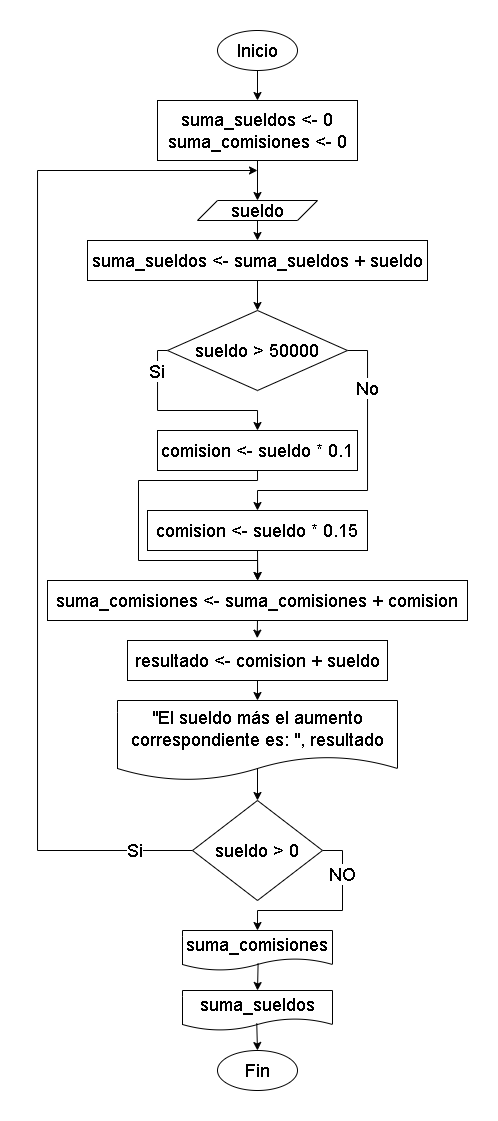

The diagram above was exported from draw.io. Its source (the exported page's mxGraphModel, read from the mxfile embedded in the PNG):
<mxGraphModel dx="909" dy="348" grid="1" gridSize="10" guides="1" tooltips="1" connect="1" arrows="1" fold="1" page="1" pageScale="1" pageWidth="827" pageHeight="1169" math="0" shadow="0">
  <root>
    <mxCell id="0" />
    <mxCell id="1" parent="0" />
    <mxCell id="m--0hx-jO-W72p0Twp2N-6" style="edgeStyle=orthogonalEdgeStyle;rounded=0;orthogonalLoop=1;jettySize=auto;html=1;exitX=0.5;exitY=1;exitDx=0;exitDy=0;entryX=0.5;entryY=0;entryDx=0;entryDy=0;" edge="1" parent="1" source="m--0hx-jO-W72p0Twp2N-1" target="m--0hx-jO-W72p0Twp2N-5">
      <mxGeometry relative="1" as="geometry" />
    </mxCell>
    <mxCell id="m--0hx-jO-W72p0Twp2N-1" value="&lt;div style=&quot;font-size: 18px;&quot;&gt;&lt;font style=&quot;font-size: 18px;&quot;&gt;suma_sueldos &amp;lt;- 0&lt;/font&gt;&lt;/div&gt;&lt;div style=&quot;font-size: 18px;&quot;&gt;&lt;font style=&quot;font-size: 18px;&quot;&gt;suma_comisiones &amp;lt;- 0&lt;/font&gt;&lt;/div&gt;" style="rounded=0;whiteSpace=wrap;html=1;" vertex="1" parent="1">
      <mxGeometry x="170" y="70" width="200" height="60" as="geometry" />
    </mxCell>
    <mxCell id="m--0hx-jO-W72p0Twp2N-4" style="edgeStyle=orthogonalEdgeStyle;rounded=0;orthogonalLoop=1;jettySize=auto;html=1;exitX=0.5;exitY=1;exitDx=0;exitDy=0;entryX=0.5;entryY=0;entryDx=0;entryDy=0;" edge="1" parent="1" source="m--0hx-jO-W72p0Twp2N-2" target="m--0hx-jO-W72p0Twp2N-1">
      <mxGeometry relative="1" as="geometry" />
    </mxCell>
    <mxCell id="m--0hx-jO-W72p0Twp2N-2" value="&lt;font style=&quot;font-size: 18px;&quot;&gt;Inicio&lt;/font&gt;" style="ellipse;whiteSpace=wrap;html=1;" vertex="1" parent="1">
      <mxGeometry x="230" width="80" height="40" as="geometry" />
    </mxCell>
    <mxCell id="m--0hx-jO-W72p0Twp2N-3" value="&lt;font style=&quot;font-size: 18px;&quot;&gt;Fin&lt;/font&gt;" style="ellipse;whiteSpace=wrap;html=1;" vertex="1" parent="1">
      <mxGeometry x="230" y="1020" width="80" height="40" as="geometry" />
    </mxCell>
    <mxCell id="m--0hx-jO-W72p0Twp2N-8" style="edgeStyle=orthogonalEdgeStyle;rounded=0;orthogonalLoop=1;jettySize=auto;html=1;exitX=0.5;exitY=1;exitDx=0;exitDy=0;entryX=0.5;entryY=0;entryDx=0;entryDy=0;" edge="1" parent="1" source="m--0hx-jO-W72p0Twp2N-5" target="m--0hx-jO-W72p0Twp2N-7">
      <mxGeometry relative="1" as="geometry" />
    </mxCell>
    <mxCell id="m--0hx-jO-W72p0Twp2N-5" value="&lt;font style=&quot;font-size: 18px;&quot;&gt;sueldo&lt;/font&gt;" style="shape=parallelogram;perimeter=parallelogramPerimeter;whiteSpace=wrap;html=1;fixedSize=1;" vertex="1" parent="1">
      <mxGeometry x="210" y="170" width="120" height="20" as="geometry" />
    </mxCell>
    <mxCell id="m--0hx-jO-W72p0Twp2N-10" style="edgeStyle=orthogonalEdgeStyle;rounded=0;orthogonalLoop=1;jettySize=auto;html=1;exitX=0.5;exitY=1;exitDx=0;exitDy=0;entryX=0.5;entryY=0;entryDx=0;entryDy=0;" edge="1" parent="1" source="m--0hx-jO-W72p0Twp2N-7" target="m--0hx-jO-W72p0Twp2N-9">
      <mxGeometry relative="1" as="geometry" />
    </mxCell>
    <mxCell id="m--0hx-jO-W72p0Twp2N-7" value="&lt;font style=&quot;font-size: 18px;&quot;&gt;suma_sueldos &amp;lt;- suma_sueldos + sueldo&lt;/font&gt;" style="rounded=0;whiteSpace=wrap;html=1;" vertex="1" parent="1">
      <mxGeometry x="100" y="210" width="340" height="40" as="geometry" />
    </mxCell>
    <mxCell id="m--0hx-jO-W72p0Twp2N-11" style="edgeStyle=orthogonalEdgeStyle;rounded=0;orthogonalLoop=1;jettySize=auto;html=1;exitX=0;exitY=0.5;exitDx=0;exitDy=0;entryX=0.5;entryY=0;entryDx=0;entryDy=0;" edge="1" parent="1" source="m--0hx-jO-W72p0Twp2N-9" target="m--0hx-jO-W72p0Twp2N-12">
      <mxGeometry relative="1" as="geometry">
        <mxPoint x="270" y="400" as="targetPoint" />
        <Array as="points">
          <mxPoint x="170" y="320" />
          <mxPoint x="170" y="380" />
          <mxPoint x="270" y="380" />
        </Array>
      </mxGeometry>
    </mxCell>
    <mxCell id="m--0hx-jO-W72p0Twp2N-30" value="&lt;font style=&quot;font-size: 18px;&quot;&gt;Si&lt;/font&gt;" style="edgeLabel;html=1;align=center;verticalAlign=middle;resizable=0;points=[];" vertex="1" connectable="0" parent="m--0hx-jO-W72p0Twp2N-11">
      <mxGeometry x="-0.6792" y="-1" relative="1" as="geometry">
        <mxPoint as="offset" />
      </mxGeometry>
    </mxCell>
    <mxCell id="m--0hx-jO-W72p0Twp2N-13" style="edgeStyle=orthogonalEdgeStyle;rounded=0;orthogonalLoop=1;jettySize=auto;html=1;exitX=1;exitY=0.5;exitDx=0;exitDy=0;entryX=0.5;entryY=0;entryDx=0;entryDy=0;" edge="1" parent="1" source="m--0hx-jO-W72p0Twp2N-9" target="m--0hx-jO-W72p0Twp2N-14">
      <mxGeometry relative="1" as="geometry">
        <mxPoint x="260" y="490" as="targetPoint" />
        <Array as="points">
          <mxPoint x="380" y="320" />
          <mxPoint x="380" y="460" />
          <mxPoint x="270" y="460" />
        </Array>
      </mxGeometry>
    </mxCell>
    <mxCell id="m--0hx-jO-W72p0Twp2N-31" value="&lt;font style=&quot;font-size: 18px;&quot;&gt;No&lt;/font&gt;" style="edgeLabel;html=1;align=center;verticalAlign=middle;resizable=0;points=[];" vertex="1" connectable="0" parent="m--0hx-jO-W72p0Twp2N-13">
      <mxGeometry x="-0.5993" relative="1" as="geometry">
        <mxPoint as="offset" />
      </mxGeometry>
    </mxCell>
    <mxCell id="m--0hx-jO-W72p0Twp2N-9" value="&lt;font style=&quot;font-size: 18px;&quot;&gt;sueldo &amp;gt; 50000&lt;/font&gt;" style="rhombus;whiteSpace=wrap;html=1;" vertex="1" parent="1">
      <mxGeometry x="180" y="280" width="180" height="80" as="geometry" />
    </mxCell>
    <mxCell id="m--0hx-jO-W72p0Twp2N-15" style="edgeStyle=orthogonalEdgeStyle;rounded=0;orthogonalLoop=1;jettySize=auto;html=1;exitX=0.5;exitY=1;exitDx=0;exitDy=0;" edge="1" parent="1" source="m--0hx-jO-W72p0Twp2N-12">
      <mxGeometry relative="1" as="geometry">
        <mxPoint x="270" y="550" as="targetPoint" />
        <Array as="points">
          <mxPoint x="270" y="450" />
          <mxPoint x="151" y="450" />
          <mxPoint x="151" y="530" />
          <mxPoint x="270" y="530" />
        </Array>
      </mxGeometry>
    </mxCell>
    <mxCell id="m--0hx-jO-W72p0Twp2N-12" value="&lt;font style=&quot;font-size: 18px;&quot;&gt;comision &amp;lt;- sueldo * 0.1&lt;/font&gt;" style="rounded=0;whiteSpace=wrap;html=1;" vertex="1" parent="1">
      <mxGeometry x="170" y="400" width="200" height="40" as="geometry" />
    </mxCell>
    <mxCell id="m--0hx-jO-W72p0Twp2N-18" style="edgeStyle=orthogonalEdgeStyle;rounded=0;orthogonalLoop=1;jettySize=auto;html=1;exitX=0.5;exitY=1;exitDx=0;exitDy=0;" edge="1" parent="1" source="m--0hx-jO-W72p0Twp2N-14">
      <mxGeometry relative="1" as="geometry">
        <mxPoint x="270.20000000000005" y="550" as="targetPoint" />
      </mxGeometry>
    </mxCell>
    <mxCell id="m--0hx-jO-W72p0Twp2N-14" value="&lt;font style=&quot;font-size: 18px;&quot;&gt;comision &amp;lt;- sueldo * 0.15&lt;/font&gt;" style="rounded=0;whiteSpace=wrap;html=1;" vertex="1" parent="1">
      <mxGeometry x="160" y="480" width="220" height="40" as="geometry" />
    </mxCell>
    <mxCell id="m--0hx-jO-W72p0Twp2N-20" style="edgeStyle=orthogonalEdgeStyle;rounded=0;orthogonalLoop=1;jettySize=auto;html=1;exitX=0.5;exitY=1;exitDx=0;exitDy=0;entryX=0.499;entryY=-0.058;entryDx=0;entryDy=0;entryPerimeter=0;" edge="1" parent="1" source="m--0hx-jO-W72p0Twp2N-17" target="m--0hx-jO-W72p0Twp2N-19">
      <mxGeometry relative="1" as="geometry" />
    </mxCell>
    <mxCell id="m--0hx-jO-W72p0Twp2N-17" value="&lt;font style=&quot;font-size: 18px;&quot;&gt;suma_comisiones &amp;lt;- suma_comisiones + comision&lt;/font&gt;" style="rounded=0;whiteSpace=wrap;html=1;" vertex="1" parent="1">
      <mxGeometry x="60" y="550" width="420" height="40" as="geometry" />
    </mxCell>
    <mxCell id="m--0hx-jO-W72p0Twp2N-22" style="edgeStyle=orthogonalEdgeStyle;rounded=0;orthogonalLoop=1;jettySize=auto;html=1;exitX=0.5;exitY=1;exitDx=0;exitDy=0;entryX=0.5;entryY=0;entryDx=0;entryDy=0;" edge="1" parent="1" source="m--0hx-jO-W72p0Twp2N-19" target="m--0hx-jO-W72p0Twp2N-21">
      <mxGeometry relative="1" as="geometry" />
    </mxCell>
    <mxCell id="m--0hx-jO-W72p0Twp2N-19" value="&lt;font style=&quot;font-size: 18px;&quot;&gt;resultado &amp;lt;- comision + sueldo&lt;/font&gt;" style="rounded=0;whiteSpace=wrap;html=1;" vertex="1" parent="1">
      <mxGeometry x="140" y="610" width="260" height="40" as="geometry" />
    </mxCell>
    <mxCell id="m--0hx-jO-W72p0Twp2N-24" style="edgeStyle=orthogonalEdgeStyle;rounded=0;orthogonalLoop=1;jettySize=auto;html=1;exitX=0.5;exitY=0.82;exitDx=0;exitDy=0;exitPerimeter=0;entryX=0.5;entryY=0;entryDx=0;entryDy=0;" edge="1" parent="1" source="m--0hx-jO-W72p0Twp2N-21" target="m--0hx-jO-W72p0Twp2N-23">
      <mxGeometry relative="1" as="geometry" />
    </mxCell>
    <mxCell id="m--0hx-jO-W72p0Twp2N-21" value="&lt;font style=&quot;font-size: 18px;&quot;&gt;&quot;El sueldo más el aumento correspondiente es: &quot;, resultado&lt;/font&gt;" style="shape=document;whiteSpace=wrap;html=1;boundedLbl=1;points=[[0,0.25,0,0,0],[0,0.5,0,0,0],[0,0.75,0,0,0],[0.25,0,0,0,0],[0.5,0,0,0,0],[0.5,0.82,0,0,0],[0.75,0,0,0,0],[1,0.25,0,0,0],[1,0.5,0,0,0],[1,0.75,0,0,0]];" vertex="1" parent="1">
      <mxGeometry x="130" y="670" width="280" height="80" as="geometry" />
    </mxCell>
    <mxCell id="m--0hx-jO-W72p0Twp2N-25" style="edgeStyle=orthogonalEdgeStyle;rounded=0;orthogonalLoop=1;jettySize=auto;html=1;exitX=0;exitY=0.5;exitDx=0;exitDy=0;" edge="1" parent="1" source="m--0hx-jO-W72p0Twp2N-23">
      <mxGeometry relative="1" as="geometry">
        <mxPoint x="270" y="140" as="targetPoint" />
        <Array as="points">
          <mxPoint x="50" y="820" />
          <mxPoint x="50" y="140" />
        </Array>
      </mxGeometry>
    </mxCell>
    <mxCell id="m--0hx-jO-W72p0Twp2N-29" value="&lt;font style=&quot;font-size: 18px;&quot;&gt;Si&lt;/font&gt;" style="edgeLabel;html=1;align=center;verticalAlign=middle;resizable=0;points=[];" vertex="1" connectable="0" parent="m--0hx-jO-W72p0Twp2N-25">
      <mxGeometry x="-0.8887" relative="1" as="geometry">
        <mxPoint as="offset" />
      </mxGeometry>
    </mxCell>
    <mxCell id="m--0hx-jO-W72p0Twp2N-26" style="edgeStyle=orthogonalEdgeStyle;rounded=0;orthogonalLoop=1;jettySize=auto;html=1;exitX=1;exitY=0.5;exitDx=0;exitDy=0;entryX=0.5;entryY=0;entryDx=0;entryDy=0;" edge="1" parent="1" source="m--0hx-jO-W72p0Twp2N-23" target="m--0hx-jO-W72p0Twp2N-27">
      <mxGeometry relative="1" as="geometry">
        <mxPoint x="270" y="920" as="targetPoint" />
        <Array as="points">
          <mxPoint x="355" y="820" />
          <mxPoint x="355" y="880" />
          <mxPoint x="270" y="880" />
        </Array>
      </mxGeometry>
    </mxCell>
    <mxCell id="m--0hx-jO-W72p0Twp2N-28" value="&lt;font style=&quot;font-size: 18px;&quot;&gt;NO&lt;/font&gt;" style="edgeLabel;html=1;align=center;verticalAlign=middle;resizable=0;points=[];" vertex="1" connectable="0" parent="m--0hx-jO-W72p0Twp2N-26">
      <mxGeometry x="-0.5243" relative="1" as="geometry">
        <mxPoint as="offset" />
      </mxGeometry>
    </mxCell>
    <mxCell id="m--0hx-jO-W72p0Twp2N-23" value="&lt;font style=&quot;font-size: 18px;&quot;&gt;sueldo &amp;gt; 0&lt;/font&gt;" style="rhombus;whiteSpace=wrap;html=1;" vertex="1" parent="1">
      <mxGeometry x="205" y="770" width="130" height="100" as="geometry" />
    </mxCell>
    <mxCell id="m--0hx-jO-W72p0Twp2N-27" value="&lt;font style=&quot;font-size: 18px;&quot;&gt;suma_comisiones&lt;/font&gt;" style="shape=document;whiteSpace=wrap;html=1;boundedLbl=1;" vertex="1" parent="1">
      <mxGeometry x="195" y="900" width="150" height="40" as="geometry" />
    </mxCell>
    <mxCell id="m--0hx-jO-W72p0Twp2N-32" value="&lt;font style=&quot;font-size: 18px;&quot;&gt;suma_sueldos&lt;/font&gt;" style="shape=document;whiteSpace=wrap;html=1;boundedLbl=1;" vertex="1" parent="1">
      <mxGeometry x="195" y="960" width="150" height="40" as="geometry" />
    </mxCell>
    <mxCell id="m--0hx-jO-W72p0Twp2N-33" value="" style="endArrow=classic;html=1;rounded=0;exitX=0.504;exitY=0.825;exitDx=0;exitDy=0;exitPerimeter=0;entryX=0.5;entryY=0;entryDx=0;entryDy=0;" edge="1" parent="1" source="m--0hx-jO-W72p0Twp2N-27" target="m--0hx-jO-W72p0Twp2N-32">
      <mxGeometry width="50" height="50" relative="1" as="geometry">
        <mxPoint x="160" y="1000" as="sourcePoint" />
        <mxPoint x="210" y="950" as="targetPoint" />
      </mxGeometry>
    </mxCell>
    <mxCell id="m--0hx-jO-W72p0Twp2N-34" value="" style="endArrow=classic;html=1;rounded=0;exitX=0.495;exitY=0.822;exitDx=0;exitDy=0;exitPerimeter=0;entryX=0.5;entryY=0;entryDx=0;entryDy=0;" edge="1" parent="1" source="m--0hx-jO-W72p0Twp2N-32" target="m--0hx-jO-W72p0Twp2N-3">
      <mxGeometry width="50" height="50" relative="1" as="geometry">
        <mxPoint x="270.5" y="1000" as="sourcePoint" />
        <mxPoint x="269.5" y="1027" as="targetPoint" />
      </mxGeometry>
    </mxCell>
  </root>
</mxGraphModel>